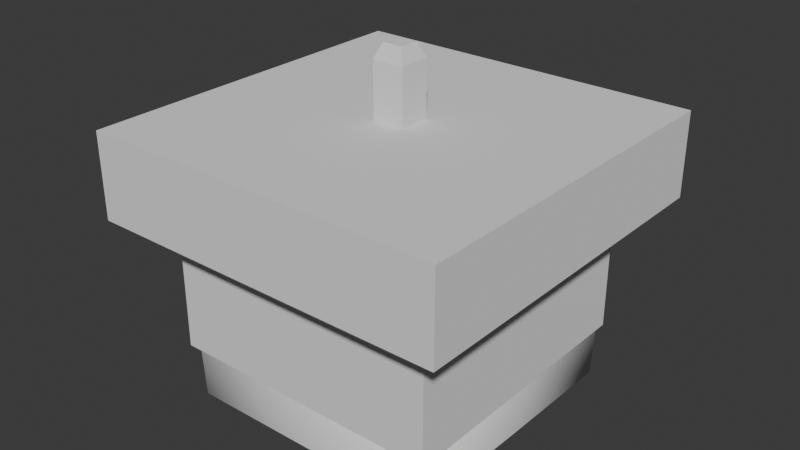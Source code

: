 # Source: items.blend  (saved by Blender 4.1.23; exported with 4.5.12 LTS)
import bpy
from mathutils import Matrix  # noqa: F401  (used for matrix-valued properties, if any)

bpy.ops.wm.read_factory_settings(use_empty=True)
scene = bpy.context.scene
scene.name = 'Scene'

# ---- collections
col_pepa_house = bpy.data.collections.new('PEPA_house'); scene.collection.children.link(col_pepa_house)
col_riverwall1 = bpy.data.collections.new('RiverWall1'); scene.collection.children.link(col_riverwall1)
col_landmass1 = bpy.data.collections.new('LandMass1'); scene.collection.children.link(col_landmass1)
col_treegizmo = bpy.data.collections.new('TreeGizmo'); scene.collection.children.link(col_treegizmo)
col_treeblock1 = bpy.data.collections.new('TreeBlock1'); scene.collection.children.link(col_treeblock1)

# ---- materials (node trees are filled in below, after node groups)
mat_megamaterial = bpy.data.materials.new('megamaterial')
mat_megamaterial.use_transparent_shadow = False

# ---- material node trees
mat_megamaterial.use_nodes = True; mat_megamaterial.node_tree.nodes.clear()
_N = mat_megamaterial.node_tree.nodes; _L = mat_megamaterial.node_tree.links
n0 = _N.new('ShaderNodeBsdfPrincipled'); n0.name = 'Principled BSDF'; n0.location = (10, 300)
n1 = _N.new('ShaderNodeOutputMaterial'); n1.name = 'Material Output'; n1.location = (300, 300)
_L.new(n0.outputs[0], n1.inputs[0])
n1.is_active_output = True

# ---- world
world_world = bpy.data.worlds.new('World'); scene.world = world_world
world_world.use_nodes = True; world_world.node_tree.nodes.clear()
_N = world_world.node_tree.nodes; _L = world_world.node_tree.links
n0 = _N.new('ShaderNodeOutputWorld'); n0.name = 'World Output'; n0.location = (300, 300)
n1 = _N.new('ShaderNodeBackground'); n1.name = 'Background'; n1.location = (10, 300)
n1.inputs[0].default_value = (0.05088, 0.05088, 0.05088, 1.0)
_L.new(n1.outputs[0], n0.inputs[0])
n0.is_active_output = True
world_world.color = (0.05088, 0.05088, 0.05088)
world_world.use_sun_shadow = False
world_world.sun_shadow_jitter_overblur = 0.0

# ---- meshes
me_pepa_house = bpy.data.meshes.new('PEPA_house')
me_pepa_house.from_pydata([(-0.5, -0.5, -0.007229), (-0.5, -0.5, 0.7838), (-0.5, 0.5, -0.007229), (-0.5, 0.5, 0.7838), (0.5, -0.5, -0.007229), (0.5, -0.5, 0.7838), (0.5, 0.5, -0.007229), (0.5, 0.5, 0.7838), (-0.5, 0.0, -0.007229), (-0.5, 0.0, 1.164), (0.5, 0.0, -0.007229), (0.5, 0.0, 1.164)], [], [(8, 9, 3, 2), (2, 3, 7, 6), (10, 11, 5, 4), (4, 5, 1, 0), (8, 10, 4, 0), (11, 9, 1, 5), (7, 3, 9, 11), (2, 6, 10, 8), (6, 7, 11, 10), (0, 1, 9, 8)])
_uv = me_pepa_house.uv_layers.new(name='UVMap')
_uv.uv.foreach_set('vector', [0.375, 0.125, 0.625, 0.125, 0.625, 0.25, 0.375, 0.25, 0.375, 0.25, 0.625, 0.25, 0.625, 0.5, 0.375, 0.5, 0.375, 0.625, 0.625, 0.625, 0.625, 0.75, 0.375, 0.75, 0.375, 0.75, 0.625, 0.75, 0.625, 1.0, 0.375, 1.0, 0.125, 0.625, 0.375, 0.625, 0.375, 0.75, 0.125, 0.75, 0.625, 0.625, 0.875, 0.625, 0.875, 0.75, 0.625, 0.75, 0.625, 0.5, 0.875, 0.5, 0.875, 0.625, 0.625, 0.625, 0.125, 0.5, 0.375, 0.5, 0.375, 0.625, 0.125, 0.625, 0.375, 0.5, 0.625, 0.5, 0.625, 0.625, 0.375, 0.625, 0.375, 0.0, 0.625, 0.0, 0.625, 0.125, 0.375, 0.125])
me_pepa_house.materials.append(mat_megamaterial)
me_pepa_house.update()
me_pepa_house_001 = bpy.data.meshes.new('PEPA_house.001')
me_pepa_house_001.from_pydata([(-0.5, -0.5, -0.007229), (-0.5, -0.5, 0.7838), (-0.5, 0.5, -0.007229), (-0.5, 0.5, 0.7838), (0.5, -0.5, -0.007229), (0.5, -0.5, 0.7838), (0.5, 0.5, -0.007229), (0.5, 0.5, 0.7838), (-0.5, 0.0, -0.007229), (-0.5, 0.0, 1.164), (0.5, 0.0, -0.007229), (0.5, 0.0, 1.164)], [], [(8, 9, 3, 2), (2, 3, 7, 6), (10, 11, 5, 4), (4, 5, 1, 0), (8, 10, 4, 0), (11, 9, 1, 5), (7, 3, 9, 11), (2, 6, 10, 8), (6, 7, 11, 10), (0, 1, 9, 8)])
_uv = me_pepa_house_001.uv_layers.new(name='UVMap')
_uv.uv.foreach_set('vector', [0.375, 0.125, 0.625, 0.125, 0.625, 0.25, 0.375, 0.25, 0.375, 0.25, 0.625, 0.25, 0.625, 0.5, 0.375, 0.5, 0.375, 0.625, 0.625, 0.625, 0.625, 0.75, 0.375, 0.75, 0.375, 0.75, 0.625, 0.75, 0.625, 1.0, 0.375, 1.0, 0.125, 0.625, 0.375, 0.625, 0.375, 0.75, 0.125, 0.75, 0.625, 0.625, 0.875, 0.625, 0.875, 0.75, 0.625, 0.75, 0.625, 0.5, 0.875, 0.5, 0.875, 0.625, 0.625, 0.625, 0.125, 0.5, 0.375, 0.5, 0.375, 0.625, 0.125, 0.625, 0.375, 0.5, 0.625, 0.5, 0.625, 0.625, 0.375, 0.625, 0.375, 0.0, 0.625, 0.0, 0.625, 0.125, 0.375, 0.125])
me_pepa_house_001.materials.append(None)
me_pepa_house_001.update()
me_cube_001 = bpy.data.meshes.new('Cube.001')
me_cube_001.from_pydata([(-1.0, -1.0, -1.0), (-1.0, -1.0, 1.0), (-1.0, 1.0, -1.0), (-1.0, 1.0, 1.0), (1.0, -1.0, -1.0), (1.0, -1.0, 1.0), (1.0, 1.0, -1.0), (1.0, 1.0, 1.0)], [], [(0, 1, 3, 2), (2, 3, 7, 6), (6, 7, 5, 4), (4, 5, 1, 0), (2, 6, 4, 0), (7, 3, 1, 5)])
_uv = me_cube_001.uv_layers.new(name='UVMap')
_uv.uv.foreach_set('vector', [0.375, 0.0, 0.625, 0.0, 0.625, 0.25, 0.375, 0.25, 0.375, 0.25, 0.625, 0.25, 0.625, 0.5, 0.375, 0.5, 0.375, 0.5, 0.625, 0.5, 0.625, 0.75, 0.375, 0.75, 0.375, 0.75, 0.625, 0.75, 0.625, 1.0, 0.375, 1.0, 0.125, 0.5, 0.375, 0.5, 0.375, 0.75, 0.125, 0.75, 0.625, 0.5, 0.875, 0.5, 0.875, 0.75, 0.625, 0.75])
me_cube_001.update()
me_cube_002 = bpy.data.meshes.new('Cube.002')
me_cube_002.from_pydata([(-1.0, -1.0, -1.0), (-1.0, -1.0, 1.0), (-1.0, 1.0, -1.0), (-1.0, 1.0, 1.0), (1.0, -1.0, -1.0), (1.0, -1.0, 1.0), (1.0, 1.0, -1.0), (1.0, 1.0, 1.0)], [], [(0, 1, 3, 2), (2, 3, 7, 6), (6, 7, 5, 4), (4, 5, 1, 0), (2, 6, 4, 0), (7, 3, 1, 5)])
_uv = me_cube_002.uv_layers.new(name='UVMap')
_uv.uv.foreach_set('vector', [0.375, 0.0, 0.625, 0.0, 0.625, 0.25, 0.375, 0.25, 0.375, 0.25, 0.625, 0.25, 0.625, 0.5, 0.375, 0.5, 0.375, 0.5, 0.625, 0.5, 0.625, 0.75, 0.375, 0.75, 0.375, 0.75, 0.625, 0.75, 0.625, 1.0, 0.375, 1.0, 0.125, 0.5, 0.375, 0.5, 0.375, 0.75, 0.125, 0.75, 0.625, 0.5, 0.875, 0.5, 0.875, 0.75, 0.625, 0.75])
me_cube_002.update()
me_plane = bpy.data.meshes.new('Plane')
me_plane.from_pydata([(1.233, -0.04835, 2.124), (1.085, -0.04835, -1.59), (-1.26, -0.04835, 2.232), (-1.153, -0.04835, -1.724), (1.002, 0.1462, -1.529), (-1.083, 0.2498, -1.663), (-0.9188, -0.3348, 1.868), (0.8914, -0.3348, 1.761), (1.136, 0.1446, 2.044), (-0.8113, -0.3348, -1.353), (0.7436, -0.3348, -1.219), (-1.136, 0.1574, 2.151), (1.353, -0.04835, -0.05081), (-1.363, -0.04835, -0.02161), (1.264, 0.1455, -0.05405), (-1.021, -0.3348, 0.01578), (1.012, -0.3348, -0.01343), (-1.268, 0.2078, -0.02484), (-0.1615, -0.04835, 2.336), (-0.1799, -0.3348, 1.973), (-0.01131, 0.1952, -1.727), (-0.0004624, -0.04835, -1.788), (-0.01884, -0.3348, -1.417), (-0.154, 0.1507, 2.256), (0.0502, -0.3348, 0.0003894)], [], [(13, 2, 11, 17), (16, 10, 1, 12), (21, 3, 5, 20), (12, 1, 4, 14), (15, 6, 2, 13), (22, 9, 3, 21), (24, 22, 10, 16), (18, 0, 8, 23), (19, 7, 0, 18), (19, 24, 16, 7), (9, 15, 13, 3), (0, 12, 14, 8), (7, 16, 12, 0), (3, 13, 17, 5), (6, 15, 24, 19), (6, 19, 18, 2), (2, 18, 23, 11), (15, 9, 22, 24), (10, 22, 21, 1), (1, 21, 20, 4)])
me_plane.polygons.foreach_set('use_smooth', [True] * 20)
_uv = me_plane.uv_layers.new(name='UVMap')
_uv.uv.foreach_set('vector', [0.2388, 0.5131, 0.2388, 0.197, 0.2388, 0.197, 0.2388, 0.5131, 0.7351, 0.5131, 0.7351, 0.7762, 0.7351, 0.7762, 0.7351, 0.5131, 0.5003, 0.7762, 0.2388, 0.7762, 0.2388, 0.7762, 0.5003, 0.7762, 0.7351, 0.5131, 0.7351, 0.7762, 0.7351, 0.7762, 0.7351, 0.5131, 0.2388, 0.5131, 0.2388, 0.197, 0.2388, 0.197, 0.2388, 0.5131, 0.5003, 0.7762, 0.2388, 0.7762, 0.2388, 0.7762, 0.5003, 0.7762, 0.5003, 0.5131, 0.5003, 0.7762, 0.7351, 0.7762, 0.7351, 0.5131, 0.5003, 0.197, 0.7351, 0.197, 0.7351, 0.197, 0.5003, 0.197, 0.5003, 0.197, 0.7351, 0.197, 0.7351, 0.197, 0.5003, 0.197, 0.5003, 0.197, 0.5003, 0.5131, 0.7351, 0.5131, 0.7351, 0.197, 0.2388, 0.7762, 0.2388, 0.5131, 0.2388, 0.5131, 0.2388, 0.7762, 0.7351, 0.197, 0.7351, 0.5131, 0.7351, 0.5131, 0.7351, 0.197, 0.7351, 0.197, 0.7351, 0.5131, 0.7351, 0.5131, 0.7351, 0.197, 0.2388, 0.7762, 0.2388, 0.5131, 0.2388, 0.5131, 0.2388, 0.7762, 0.2388, 0.197, 0.2388, 0.5131, 0.5003, 0.5131, 0.5003, 0.197, 0.2388, 0.197, 0.5003, 0.197, 0.5003, 0.197, 0.2388, 0.197, 0.2388, 0.197, 0.5003, 0.197, 0.5003, 0.197, 0.2388, 0.197, 0.2388, 0.5131, 0.2388, 0.7762, 0.5003, 0.7762, 0.5003, 0.5131, 0.7351, 0.7762, 0.5003, 0.7762, 0.5003, 0.7762, 0.7351, 0.7762, 0.7351, 0.7762, 0.5003, 0.7762, 0.5003, 0.7762, 0.7351, 0.7762])
me_plane.update()
me_cube_003 = bpy.data.meshes.new('Cube.003')
me_cube_003.from_pydata([(-1.0, -1.0, -1.0), (-1.0, -1.0, 1.0), (-1.0, 1.0, -1.0), (-1.0, 1.0, 1.0), (1.0, -1.0, -1.0), (1.0, -1.0, 1.0), (1.0, 1.0, -1.0), (1.0, 1.0, 1.0)], [], [(0, 1, 3, 2), (2, 3, 7, 6), (6, 7, 5, 4), (4, 5, 1, 0), (2, 6, 4, 0), (7, 3, 1, 5)])
_uv = me_cube_003.uv_layers.new(name='UVMap')
_uv.uv.foreach_set('vector', [0.375, 0.0, 0.625, 0.0, 0.625, 0.25, 0.375, 0.25, 0.375, 0.25, 0.625, 0.25, 0.625, 0.5, 0.375, 0.5, 0.375, 0.5, 0.625, 0.5, 0.625, 0.75, 0.375, 0.75, 0.375, 0.75, 0.625, 0.75, 0.625, 1.0, 0.375, 1.0, 0.125, 0.5, 0.375, 0.5, 0.375, 0.75, 0.125, 0.75, 0.625, 0.5, 0.875, 0.5, 0.875, 0.75, 0.625, 0.75])
me_cube_003.update()
me_cube = bpy.data.meshes.new('Cube')
me_cube.from_pydata([(-7.787, -7.949, -1.18), (-7.282, -7.444, 3.443), (-7.679, 7.625, -1.18), (-7.174, 7.12, 3.443), (7.733, -7.733, -1.18), (7.228, -7.228, 3.443), (8.003, 7.949, -1.18), (7.497, 7.444, 3.443), (-7.897, 0.0, -1.18), (-7.267, 0.0, 3.443), (7.897, 0.0, -1.18), (7.267, 0.0, 3.443), (0.0, 7.897, -1.18), (0.0, 7.267, 3.443), (0.0, -7.897, -1.18), (0.0, -7.267, 3.443), (0.0, 0.0, 3.443), (-7.911, -8.081, 2.785), (-7.795, 7.735, 2.785), (8.138, 8.083, 2.785), (7.848, -7.849, 2.785), (7.909, 0.001017, 2.785), (-7.914, 0.001017, 2.785), (-0.002542, -7.91, 2.785), (-0.002542, 7.912, 2.785)], [], [(22, 9, 3, 18), (24, 13, 7, 19), (21, 11, 5, 20), (23, 15, 1, 17), (16, 9, 1, 15), (13, 3, 9, 16), (19, 7, 11, 21), (17, 1, 9, 22), (7, 13, 16, 11), (11, 16, 15, 5), (20, 5, 15, 23), (18, 3, 13, 24), (2, 18, 24, 12), (4, 20, 23, 14), (0, 17, 22, 8), (6, 19, 21, 10), (14, 23, 17, 0), (10, 21, 20, 4), (12, 24, 19, 6), (8, 22, 18, 2)])
me_cube.polygons.foreach_set('use_smooth', [True] * 20)
_uv = me_cube.uv_layers.new(name='UVMap')
_uv.uv.foreach_set('vector', [0.5894, 0.125, 0.625, 0.125, 0.625, 0.25, 0.5894, 0.25, 0.5894, 0.375, 0.625, 0.375, 0.625, 0.5, 0.5894, 0.5, 0.5894, 0.625, 0.625, 0.625, 0.625, 0.75, 0.5894, 0.75, 0.5894, 0.875, 0.625, 0.875, 0.625, 1.0, 0.5894, 1.0, 0.75, 0.625, 0.875, 0.625, 0.875, 0.75, 0.75, 0.75, 0.75, 0.5, 0.875, 0.5, 0.875, 0.625, 0.75, 0.625, 0.5894, 0.5, 0.625, 0.5, 0.625, 0.625, 0.5894, 0.625, 0.5894, 0.0, 0.625, 0.0, 0.625, 0.125, 0.5894, 0.125, 0.625, 0.5, 0.75, 0.5, 0.75, 0.625, 0.625, 0.625, 0.625, 0.625, 0.75, 0.625, 0.75, 0.75, 0.625, 0.75, 0.5894, 0.75, 0.625, 0.75, 0.625, 0.875, 0.5894, 0.875, 0.5894, 0.25, 0.625, 0.25, 0.625, 0.375, 0.5894, 0.375, 0.375, 0.25, 0.5894, 0.25, 0.5894, 0.375, 0.375, 0.375, 0.375, 0.75, 0.5894, 0.75, 0.5894, 0.875, 0.375, 0.875, 0.375, 0.0, 0.5894, 0.0, 0.5894, 0.125, 0.375, 0.125, 0.375, 0.5, 0.5894, 0.5, 0.5894, 0.625, 0.375, 0.625, 0.375, 0.875, 0.5894, 0.875, 0.5894, 1.0, 0.375, 1.0, 0.375, 0.625, 0.5894, 0.625, 0.5894, 0.75, 0.375, 0.75, 0.375, 0.375, 0.5894, 0.375, 0.5894, 0.5, 0.375, 0.5, 0.375, 0.125, 0.5894, 0.125, 0.5894, 0.25, 0.375, 0.25])
me_cube.update()
me_cube_004 = bpy.data.meshes.new('Cube.004')
me_cube_004.from_pydata([(-1.0, -1.0, -1.0), (-1.0, -1.0, 1.0), (-1.0, 1.0, -1.0), (-1.0, 1.0, 1.0), (1.0, -1.0, -1.0), (1.0, -1.0, 1.0), (1.0, 1.0, -1.0), (1.0, 1.0, 1.0)], [], [(0, 1, 3, 2), (2, 3, 7, 6), (6, 7, 5, 4), (4, 5, 1, 0), (2, 6, 4, 0), (7, 3, 1, 5)])
_uv = me_cube_004.uv_layers.new(name='UVMap')
_uv.uv.foreach_set('vector', [0.375, 0.0, 0.625, 0.0, 0.625, 0.25, 0.375, 0.25, 0.375, 0.25, 0.625, 0.25, 0.625, 0.5, 0.375, 0.5, 0.375, 0.5, 0.625, 0.5, 0.625, 0.75, 0.375, 0.75, 0.375, 0.75, 0.625, 0.75, 0.625, 1.0, 0.375, 1.0, 0.125, 0.5, 0.375, 0.5, 0.375, 0.75, 0.125, 0.75, 0.625, 0.5, 0.875, 0.5, 0.875, 0.75, 0.625, 0.75])
me_cube_004.update()
me_plane_001 = bpy.data.meshes.new('Plane.001')
me_plane_001.from_pydata([(-1.0, -1.0, 0.0), (1.0, -1.0, 0.0), (-1.0, 1.0, 0.0), (1.0, 1.0, 0.0), (-0.4111, -0.3052, -0.0202), (-0.4111, -0.3052, 5.823), (-0.4111, 0.4225, -0.0202), (-0.4111, 0.4225, 5.823), (0.3166, -0.3052, -0.0202), (0.3166, -0.3052, 5.823), (0.3166, 0.4225, -0.0202), (0.3166, 0.4225, 5.823), (-1.018, -0.9118, 6.629), (-1.018, 1.029, 6.629), (0.9232, 1.029, 6.629), (0.9232, -0.9118, 6.629), (-1.018, -0.9118, 17.17), (-1.018, 1.029, 17.17), (0.9232, 1.029, 17.17), (0.9232, -0.9118, 17.17), (-0.6547, -0.5488, 18.05), (-0.6547, 0.6661, 18.05), (0.5602, 0.6661, 18.05), (0.5602, -0.5488, 18.05)], [], [(0, 1, 3, 2), (4, 5, 7, 6), (6, 7, 11, 10), (10, 11, 9, 8), (8, 9, 5, 4), (12, 15, 19, 16), (7, 5, 12, 13), (5, 9, 15, 12), (11, 7, 13, 14), (9, 11, 14, 15), (19, 18, 22, 23), (14, 13, 17, 18), (15, 14, 18, 19), (13, 12, 16, 17), (22, 21, 20, 23), (17, 16, 20, 21), (16, 19, 23, 20), (18, 17, 21, 22)])
_uv = me_plane_001.uv_layers.new(name='UVMap')
_uv.uv.foreach_set('vector', [0.0, 0.0, 1.0, 0.0, 1.0, 1.0, 0.0, 1.0, 0.375, 0.0, 0.625, 0.0, 0.625, 0.25, 0.375, 0.25, 0.375, 0.25, 0.625, 0.25, 0.625, 0.5, 0.375, 0.5, 0.375, 0.5, 0.625, 0.5, 0.625, 0.75, 0.375, 0.75, 0.375, 0.75, 0.625, 0.75, 0.625, 1.0, 0.375, 1.0, 0.625, 1.0, 0.625, 0.75, 0.625, 0.75, 0.625, 1.0, 0.625, 0.25, 0.625, 0.0, 0.625, 0.0, 0.625, 0.25, 0.625, 1.0, 0.625, 0.75, 0.625, 0.75, 0.625, 1.0, 0.625, 0.5, 0.625, 0.25, 0.625, 0.25, 0.625, 0.5, 0.625, 0.75, 0.625, 0.5, 0.625, 0.5, 0.625, 0.75, 0.625, 0.75, 0.625, 0.5, 0.625, 0.5, 0.625, 0.75, 0.625, 0.5, 0.625, 0.25, 0.625, 0.25, 0.625, 0.5, 0.625, 0.75, 0.625, 0.5, 0.625, 0.5, 0.625, 0.75, 0.625, 0.25, 0.625, 0.0, 0.625, 0.0, 0.625, 0.25, 0.625, 0.5, 0.875, 0.5, 0.875, 0.75, 0.625, 0.75, 0.625, 0.25, 0.625, 0.0, 0.625, 0.0, 0.625, 0.25, 0.625, 1.0, 0.625, 0.75, 0.625, 0.75, 0.625, 1.0, 0.625, 0.5, 0.625, 0.25, 0.625, 0.25, 0.625, 0.5])
me_plane_001.update()
me_cube_005 = bpy.data.meshes.new('Cube.005')
me_cube_005.from_pydata([(-8.364, -8.364, 0.6792), (-10.94, -10.94, 13.84), (-8.364, 8.364, 0.6792), (-10.94, 10.94, 13.84), (8.364, -8.364, 0.6792), (10.94, -10.94, 13.84), (8.364, 8.364, 0.6792), (10.94, 10.94, 13.84), (-10.94, -10.94, 8.724), (-10.94, 10.94, 8.724), (10.94, 10.94, 8.724), (10.94, -10.94, 8.724), (-8.364, 8.364, 6.396), (8.364, 8.364, 6.396), (8.364, -8.364, 6.396), (-8.364, -8.364, 6.396)], [], [(8, 1, 3, 9), (9, 3, 7, 10), (10, 7, 5, 11), (11, 5, 1, 8), (2, 6, 4, 0), (7, 3, 1, 5), (14, 11, 8, 15), (13, 10, 11, 14), (12, 9, 10, 13), (15, 8, 9, 12), (0, 15, 12, 2), (2, 12, 13, 6), (6, 13, 14, 4), (4, 14, 15, 0)])
_uv = me_cube_005.uv_layers.new(name='UVMap')
_uv.uv.foreach_set('vector', [0.5278, 0.0, 0.625, 0.0, 0.625, 0.25, 0.5278, 0.25, 0.5278, 0.25, 0.625, 0.25, 0.625, 0.5, 0.5278, 0.5, 0.5278, 0.5, 0.625, 0.5, 0.625, 0.75, 0.5278, 0.75, 0.5278, 0.75, 0.625, 0.75, 0.625, 1.0, 0.5278, 1.0, 0.125, 0.5, 0.375, 0.5, 0.375, 0.75, 0.125, 0.75, 0.625, 0.5, 0.875, 0.5, 0.875, 0.75, 0.625, 0.75, 0.4836, 0.75, 0.5278, 0.75, 0.5278, 1.0, 0.4836, 1.0, 0.4836, 0.5, 0.5278, 0.5, 0.5278, 0.75, 0.4836, 0.75, 0.4836, 0.25, 0.5278, 0.25, 0.5278, 0.5, 0.4836, 0.5, 0.4836, 0.0, 0.5278, 0.0, 0.5278, 0.25, 0.4836, 0.25, 0.375, 0.0, 0.4836, 0.0, 0.4836, 0.25, 0.375, 0.25, 0.375, 0.25, 0.4836, 0.25, 0.4836, 0.5, 0.375, 0.5, 0.375, 0.5, 0.4836, 0.5, 0.4836, 0.75, 0.375, 0.75, 0.375, 0.75, 0.4836, 0.75, 0.4836, 1.0, 0.375, 1.0])
me_cube_005.update()

# ---- curves / text
txt_text = bpy.data.curves.new('Text', 'FONT')
txt_text.dimensions = '2D'
txt_text.body = 'PEPA'

# ---- objects
ob_pepa_house_obj = bpy.data.objects.new('PEPA_house_obj', me_pepa_house)
ob_pepa_text_obj = bpy.data.objects.new('PEPA_text_obj', txt_text)
ob_pepa_house_occluder = bpy.data.objects.new('PEPA_house_occluder', me_pepa_house_001)
ob_pepa_house_colonly = bpy.data.objects.new('PEPA_house-colonly', me_cube_001)
ob_pepa_house_lod2_obj = bpy.data.objects.new('PEPA_house_lod2_obj', me_pepa_house)
ob_pepa_house_lod3_obj = bpy.data.objects.new('PEPA_house_lod3_obj', me_cube_002)
ob_riverwall1_obj = bpy.data.objects.new('riverwall1_obj', me_plane)
ob_riverwall1_boxcollider = bpy.data.objects.new('riverwall1_boxcollider', me_cube_003)
ob_landmass1 = bpy.data.objects.new('landmass1', me_cube)
ob_landmass1_boxcollider = bpy.data.objects.new('landmass1_boxcollider', me_cube_004)
ob_treegizmo = bpy.data.objects.new('TreeGizmo', me_plane_001)
ob_treeblock1 = bpy.data.objects.new('TreeBlock1', me_cube_005)

# ---- transforms, parenting, visibility, modifiers, constraints
ob_pepa_house_obj.location = (0.0, 0.0, 0.0)
_vg = ob_pepa_house_obj.vertex_groups.new(name='light')
_vg = ob_pepa_house_obj.vertex_groups.new(name='shadow')
ob_pepa_text_obj.location = (0.4795, -0.2695, 1.15)
ob_pepa_text_obj.rotation_euler = (1.571, -0.0, 1.571)
ob_pepa_text_obj.scale = (0.26, 0.26, 0.26)
ob_pepa_house_occluder.location = (0.0, 0.0, 0.0)
ob_pepa_house_occluder.display_type = 'WIRE'
_vg = ob_pepa_house_occluder.vertex_groups.new(name='light')
_vg = ob_pepa_house_occluder.vertex_groups.new(name='shadow')
ob_pepa_house_colonly.location = (0.0, 0.0, 0.4923)
ob_pepa_house_colonly.scale = (0.5118, 0.5118, 0.5118)
ob_pepa_house_lod2_obj.location = (0.0, 0.0, 0.0)
_vg = ob_pepa_house_lod2_obj.vertex_groups.new(name='light')
_vg = ob_pepa_house_lod2_obj.vertex_groups.new(name='shadow')
ob_pepa_house_lod3_obj.location = (0.0, 0.0, 0.4923)
ob_pepa_house_lod3_obj.scale = (0.5118, 0.5118, 0.5118)
ob_riverwall1_obj.location = (0.0, 0.0, 0.0)
ob_riverwall1_obj.rotation_euler = (-0.0, 1.571, 0.0)
ob_riverwall1_boxcollider.location = (0.2552, -0.06716, 0.008783)
ob_riverwall1_boxcollider.scale = (2.026, 0.2463, 1.322)
ob_riverwall1_boxcollider.display_type = 'WIRE'
ob_landmass1.location = (0.0, 0.0, -1.402)
ob_landmass1_boxcollider.location = (0.05311, -0.02674, 0.615)
ob_landmass1_boxcollider.scale = (7.725, 7.789, 1.322)
ob_landmass1_boxcollider.display_type = 'WIRE'
ob_treegizmo.location = (0.0, 0.0, 0.0)
ob_treeblock1.location = (0.0, 0.0, 0.0)

# ---- collection membership
col_pepa_house.objects.link(ob_pepa_house_obj)
col_pepa_house.objects.link(ob_pepa_text_obj)
col_pepa_house.objects.link(ob_pepa_house_occluder)
col_pepa_house.objects.link(ob_pepa_house_colonly)
col_pepa_house.objects.link(ob_pepa_house_lod2_obj)
col_pepa_house.objects.link(ob_pepa_house_lod3_obj)
col_riverwall1.objects.link(ob_riverwall1_obj)
col_riverwall1.objects.link(ob_riverwall1_boxcollider)
col_landmass1.objects.link(ob_landmass1)
col_landmass1.objects.link(ob_landmass1_boxcollider)
col_treegizmo.objects.link(ob_treegizmo)
col_treeblock1.objects.link(ob_treeblock1)

# ---- scene / render settings (as saved in the file)
scene.frame_start = 1; scene.frame_end = 250; scene.frame_set(0)
scene.render.engine = 'BLENDER_EEVEE_NEXT'
scene.cycles.sampling_pattern = 'TABULATED_SOBOL'
scene.eevee.ray_tracing_options.trace_max_roughness = 0.0
bpy.context.view_layer.update()

# ---- added for rendering (the .blend has no active camera and no usable light): camera, sun
cam_auto = bpy.data.cameras.new('AutoCamera')
cam_auto.lens = 50.0
cam_auto.sensor_width = 36.0
cam_auto.clip_end = 1000.0
ob_auto_camera = bpy.data.objects.new('AutoCamera', cam_auto)
scene.collection.objects.link(ob_auto_camera)
ob_auto_camera.location = (34.4025, -41.283, 35.2572)
ob_auto_camera.rotation_euler = (1.09748, -7.21219e-08, 0.694738)
scene.camera = ob_auto_camera
light_auto_sun = bpy.data.lights.new('AutoSun', 'SUN')
light_auto_sun.energy = 3.0
light_auto_sun.angle = 0.0523599
ob_auto_sun = bpy.data.objects.new('AutoSun', light_auto_sun)
scene.collection.objects.link(ob_auto_sun)
ob_auto_sun.rotation_euler = (0.872665, 0.174533, 0.523599)
bpy.context.view_layer.update()
